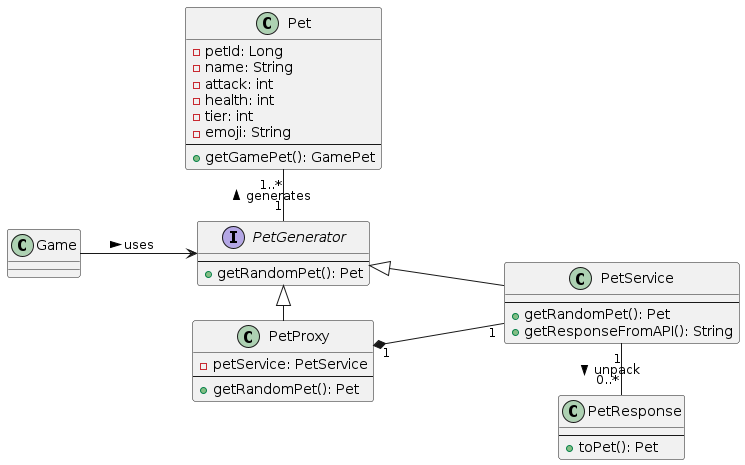

The diagram above was rendered by PlantUML. Its source (embedded in the PNG):
@startuml
left to right direction

'class Player {
'    - userId: Long
'    - name: String
'    - packs: List<Pack>
'}

'class Pack {
'    - packId: Long
'    - name: String
'    - pets: List<Pet>
'}

class Pet {
    - petId: Long
    - name: String
    - attack: int
    - health: int
    - tier: int
    - emoji: String
    --
    + getGamePet(): GamePet
}

'class GamePet {
'    --
 '   + takeDamage(damageAmount: int): void
  '  + heal(healAmount: int): void
   ' + buffAttack(buffAmount: int): void
    '+ debuffAttack(debuffAmount: int): void
'}

class PetResponse {
    --
    + toPet(): Pet
}

interface PetGenerator {
    --
    + getRandomPet(): Pet
}

class PetService {
    --
    + getRandomPet(): Pet
    + getResponseFromAPI(): String
}

class PetProxy {
    - petService: PetService
    --
    + getRandomPet(): Pet
}

'Player "1" -- "0..*" Pack: possesses >
'Pack "1" o-- "0..*" Pet
Pet "1..*" - "1" PetGenerator : < generates

PetGenerator <|- PetProxy
PetGenerator <|- PetService 
PetProxy "1" *--- "1" PetService 
PetService "1" - "0..*" PetResponse : > unpack

Game --> PetGenerator: > uses
'Pet <|- GamePet
@enduml